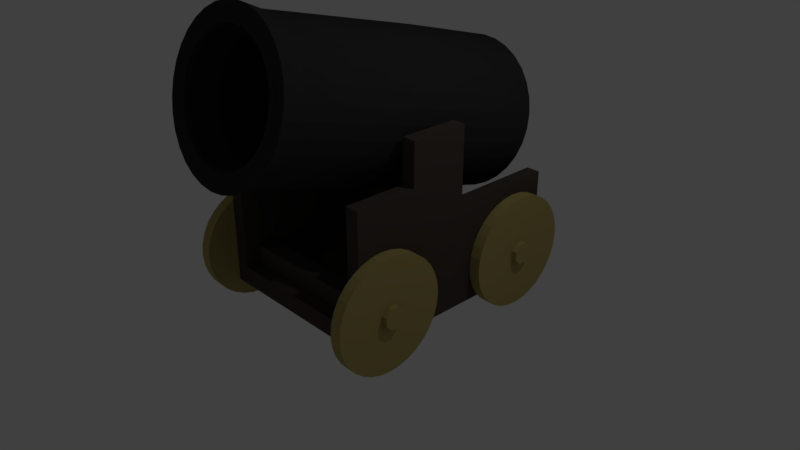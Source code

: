 # Source: CannonModel.blend  (saved by Blender 2.79.0; exported with 4.5.12 LTS)
import bpy
from mathutils import Matrix  # noqa: F401  (used for matrix-valued properties, if any)

bpy.ops.wm.read_factory_settings(use_empty=True)
scene = bpy.context.scene
scene.name = 'Scene'

# ---- collections
col_collection_1 = bpy.data.collections.new('Collection 1'); scene.collection.children.link(col_collection_1)

# ---- materials (node trees are filled in below, after node groups)
mat_material_007 = bpy.data.materials.new('Material.007')
mat_material_007.alpha_threshold = 0.0
mat_material_007.use_transparent_shadow = False
mat_material_007.diffuse_color = (0.4233, 0.3419, 0.1221, 1.0)
mat_material_007.roughness = 0.5
mat_material_006 = bpy.data.materials.new('Material.006')
mat_material_006.alpha_threshold = 0.0
mat_material_006.use_transparent_shadow = False
mat_material_006.diffuse_color = (0.4233, 0.3419, 0.1221, 1.0)
mat_material_006.roughness = 0.5
mat_material_003 = bpy.data.materials.new('Material.003')
mat_material_003.alpha_threshold = 0.0
mat_material_003.use_transparent_shadow = False
mat_material_003.diffuse_color = (0.4233, 0.3419, 0.1221, 1.0)
mat_material_003.roughness = 0.5
mat_material_002 = bpy.data.materials.new('Material.002')
mat_material_002.alpha_threshold = 0.0
mat_material_002.use_transparent_shadow = False
mat_material_002.diffuse_color = (0.4233, 0.3419, 0.1221, 1.0)
mat_material_002.roughness = 0.5
mat_material_001 = bpy.data.materials.new('Material.001')
mat_material_001.alpha_threshold = 0.0
mat_material_001.use_transparent_shadow = False
mat_material_001.diffuse_color = (0.07254, 0.05883, 0.05009, 1.0)
mat_material_001.roughness = 0.5
mat_material = bpy.data.materials.new('Material')
mat_material.alpha_threshold = 0.0
mat_material.use_transparent_shadow = False
mat_material.diffuse_color = (0.03268, 0.03268, 0.03268, 1.0)
mat_material.roughness = 0.5

# ---- material node trees

# ---- world
world_world = bpy.data.worlds.new('World'); scene.world = world_world
world_world.color = (0.05088, 0.05088, 0.05088)
world_world.use_sun_shadow = False
world_world.sun_shadow_jitter_overblur = 0.0
world_world.cycles.sampling_method = 'MANUAL'

# ---- cameras
cam_camera = bpy.data.cameras.new('Camera')
cam_camera.clip_end = 100.0
cam_camera.lens = 35.0
cam_camera.sensor_width = 32.0
cam_camera.sensor_height = 18.0
cam_camera.ortho_scale = 7.314
cam_camera.dof.focus_distance = 0.0
cam_camera.dof.aperture_fstop = 128.0

# ---- lights
light_lamp = bpy.data.lights.new('Lamp', 'POINT')
light_lamp.transmission_factor = 0.0
light_lamp.cutoff_distance = 30.0
light_lamp.energy = 100.0
light_lamp.shadow_buffer_clip_start = 1.001
light_lamp.shadow_soft_size = 0.1
light_lamp.shadow_maximum_resolution = 0.006
light_lamp.use_absolute_resolution = True

# ---- meshes
me_cylinder_005 = bpy.data.meshes.new('Cylinder.005')
me_cylinder_005.from_pydata([(0.0, 1.0, -2.0), (0.0, 1.0, 2.0), (0.1951, 0.9808, -2.0), (0.1951, 0.9808, 2.0), (0.3827, 0.9239, -2.0), (0.3827, 0.9239, 2.0), (0.5556, 0.8315, -2.0), (0.5556, 0.8315, 2.0), (0.7071, 0.7071, -2.0), (0.7071, 0.7071, 2.0), (0.8315, 0.5556, -2.0), (0.8315, 0.5556, 2.0), (0.9239, 0.3827, -2.0), (0.9239, 0.3827, 2.0), (0.9808, 0.1951, -2.0), (0.9808, 0.1951, 2.0), (1.0, 7.55e-08, -2.0), (1.0, 7.55e-08, 2.0), (0.9808, -0.1951, -2.0), (0.9808, -0.1951, 2.0), (0.9239, -0.3827, -2.0), (0.9239, -0.3827, 2.0), (0.8315, -0.5556, -2.0), (0.8315, -0.5556, 2.0), (0.7071, -0.7071, -2.0), (0.7071, -0.7071, 2.0), (0.5556, -0.8315, -2.0), (0.5556, -0.8315, 2.0), (0.3827, -0.9239, -2.0), (0.3827, -0.9239, 2.0), (0.1951, -0.9808, -2.0), (0.1951, -0.9808, 2.0), (-3.258e-07, -1.0, -2.0), (-3.258e-07, -1.0, 2.0), (-0.1951, -0.9808, -2.0), (-0.1951, -0.9808, 2.0), (-0.3827, -0.9239, -2.0), (-0.3827, -0.9239, 2.0), (-0.5556, -0.8315, -2.0), (-0.5556, -0.8315, 2.0), (-0.7071, -0.7071, -2.0), (-0.7071, -0.7071, 2.0), (-0.8315, -0.5556, -2.0), (-0.8315, -0.5556, 2.0), (-0.9239, -0.3827, -2.0), (-0.9239, -0.3827, 2.0), (-0.9808, -0.1951, -2.0), (-0.9808, -0.1951, 2.0), (-1.0, 9.656e-07, -2.0), (-1.0, 9.656e-07, 2.0), (-0.9808, 0.1951, -2.0), (-0.9808, 0.1951, 2.0), (-0.9239, 0.3827, -2.0), (-0.9239, 0.3827, 2.0), (-0.8315, 0.5556, -2.0), (-0.8315, 0.5556, 2.0), (-0.7071, 0.7071, -2.0), (-0.7071, 0.7071, 2.0), (-0.5556, 0.8315, -2.0), (-0.5556, 0.8315, 2.0), (-0.3827, 0.9239, -2.0), (-0.3827, 0.9239, 2.0), (-0.1951, 0.9808, -2.0), (-0.1951, 0.9808, 2.0), (-0.1799, 0.07453, -4.039), (-0.1799, 0.07453, -2.019), (-0.1799, -0.07453, -4.039), (-0.1799, -0.07453, -2.019), (-0.07453, -0.1799, -4.039), (-0.07453, -0.1799, -2.019), (0.07453, -0.1799, -4.039), (0.07453, -0.1799, -2.019), (0.1799, -0.07453, -4.039), (0.1799, -0.07453, -2.019), (0.1799, 0.07453, -4.039), (0.1799, 0.07453, -2.019), (0.07453, 0.1799, -4.039), (0.07453, 0.1799, -2.019), (-0.07453, 0.1799, -4.039), (-0.07453, 0.1799, -2.019)], [], [(0, 1, 3, 2), (2, 3, 5, 4), (4, 5, 7, 6), (6, 7, 9, 8), (8, 9, 11, 10), (10, 11, 13, 12), (12, 13, 15, 14), (14, 15, 17, 16), (16, 17, 19, 18), (18, 19, 21, 20), (20, 21, 23, 22), (22, 23, 25, 24), (24, 25, 27, 26), (26, 27, 29, 28), (28, 29, 31, 30), (30, 31, 33, 32), (32, 33, 35, 34), (34, 35, 37, 36), (36, 37, 39, 38), (38, 39, 41, 40), (40, 41, 43, 42), (42, 43, 45, 44), (44, 45, 47, 46), (46, 47, 49, 48), (48, 49, 51, 50), (50, 51, 53, 52), (52, 53, 55, 54), (54, 55, 57, 56), (56, 57, 59, 58), (58, 59, 61, 60), (3, 1, 63, 61, 59, 57, 55, 53, 51, 49, 47, 45, 43, 41, 39, 37, 35, 33, 31, 29, 27, 25, 23, 21, 19, 17, 15, 13, 11, 9, 7, 5), (60, 61, 63, 62), (62, 63, 1, 0), (0, 2, 4, 6, 8, 10, 12, 14, 16, 18, 20, 22, 24, 26, 28, 30, 32, 34, 36, 38, 40, 42, 44, 46, 48, 50, 52, 54, 56, 58, 60, 62), (64, 65, 67, 66), (66, 67, 69, 68), (68, 69, 71, 70), (70, 71, 73, 72), (72, 73, 75, 74), (74, 75, 77, 76), (67, 65, 79, 77, 75, 73, 71, 69), (76, 77, 79, 78), (78, 79, 65, 64), (64, 66, 68, 70, 72, 74, 76, 78)])
me_cylinder_005.materials.append(mat_material_007)
me_cylinder_005.use_remesh_preserve_volume = False
me_cylinder_005.use_remesh_preserve_attributes = False
me_cylinder_005.use_mirror_vertex_groups = False
me_cylinder_005.update()
me_cylinder_004 = bpy.data.meshes.new('Cylinder.004')
me_cylinder_004.from_pydata([(0.0, 1.0, -2.0), (0.0, 1.0, 2.0), (0.1951, 0.9808, -2.0), (0.1951, 0.9808, 2.0), (0.3827, 0.9239, -2.0), (0.3827, 0.9239, 2.0), (0.5556, 0.8315, -2.0), (0.5556, 0.8315, 2.0), (0.7071, 0.7071, -2.0), (0.7071, 0.7071, 2.0), (0.8315, 0.5556, -2.0), (0.8315, 0.5556, 2.0), (0.9239, 0.3827, -2.0), (0.9239, 0.3827, 2.0), (0.9808, 0.1951, -2.0), (0.9808, 0.1951, 2.0), (1.0, 7.55e-08, -2.0), (1.0, 7.55e-08, 2.0), (0.9808, -0.1951, -2.0), (0.9808, -0.1951, 2.0), (0.9239, -0.3827, -2.0), (0.9239, -0.3827, 2.0), (0.8315, -0.5556, -2.0), (0.8315, -0.5556, 2.0), (0.7071, -0.7071, -2.0), (0.7071, -0.7071, 2.0), (0.5556, -0.8315, -2.0), (0.5556, -0.8315, 2.0), (0.3827, -0.9239, -2.0), (0.3827, -0.9239, 2.0), (0.1951, -0.9808, -2.0), (0.1951, -0.9808, 2.0), (-3.258e-07, -1.0, -2.0), (-3.258e-07, -1.0, 2.0), (-0.1951, -0.9808, -2.0), (-0.1951, -0.9808, 2.0), (-0.3827, -0.9239, -2.0), (-0.3827, -0.9239, 2.0), (-0.5556, -0.8315, -2.0), (-0.5556, -0.8315, 2.0), (-0.7071, -0.7071, -2.0), (-0.7071, -0.7071, 2.0), (-0.8315, -0.5556, -2.0), (-0.8315, -0.5556, 2.0), (-0.9239, -0.3827, -2.0), (-0.9239, -0.3827, 2.0), (-0.9808, -0.1951, -2.0), (-0.9808, -0.1951, 2.0), (-1.0, 9.656e-07, -2.0), (-1.0, 9.656e-07, 2.0), (-0.9808, 0.1951, -2.0), (-0.9808, 0.1951, 2.0), (-0.9239, 0.3827, -2.0), (-0.9239, 0.3827, 2.0), (-0.8315, 0.5556, -2.0), (-0.8315, 0.5556, 2.0), (-0.7071, 0.7071, -2.0), (-0.7071, 0.7071, 2.0), (-0.5556, 0.8315, -2.0), (-0.5556, 0.8315, 2.0), (-0.3827, 0.9239, -2.0), (-0.3827, 0.9239, 2.0), (-0.1951, 0.9808, -2.0), (-0.1951, 0.9808, 2.0), (-0.1799, 0.07453, -4.039), (-0.1799, 0.07453, -2.019), (-0.1799, -0.07453, -4.039), (-0.1799, -0.07453, -2.019), (-0.07453, -0.1799, -4.039), (-0.07453, -0.1799, -2.019), (0.07453, -0.1799, -4.039), (0.07453, -0.1799, -2.019), (0.1799, -0.07453, -4.039), (0.1799, -0.07453, -2.019), (0.1799, 0.07453, -4.039), (0.1799, 0.07453, -2.019), (0.07453, 0.1799, -4.039), (0.07453, 0.1799, -2.019), (-0.07453, 0.1799, -4.039), (-0.07453, 0.1799, -2.019)], [], [(0, 1, 3, 2), (2, 3, 5, 4), (4, 5, 7, 6), (6, 7, 9, 8), (8, 9, 11, 10), (10, 11, 13, 12), (12, 13, 15, 14), (14, 15, 17, 16), (16, 17, 19, 18), (18, 19, 21, 20), (20, 21, 23, 22), (22, 23, 25, 24), (24, 25, 27, 26), (26, 27, 29, 28), (28, 29, 31, 30), (30, 31, 33, 32), (32, 33, 35, 34), (34, 35, 37, 36), (36, 37, 39, 38), (38, 39, 41, 40), (40, 41, 43, 42), (42, 43, 45, 44), (44, 45, 47, 46), (46, 47, 49, 48), (48, 49, 51, 50), (50, 51, 53, 52), (52, 53, 55, 54), (54, 55, 57, 56), (56, 57, 59, 58), (58, 59, 61, 60), (3, 1, 63, 61, 59, 57, 55, 53, 51, 49, 47, 45, 43, 41, 39, 37, 35, 33, 31, 29, 27, 25, 23, 21, 19, 17, 15, 13, 11, 9, 7, 5), (60, 61, 63, 62), (62, 63, 1, 0), (0, 2, 4, 6, 8, 10, 12, 14, 16, 18, 20, 22, 24, 26, 28, 30, 32, 34, 36, 38, 40, 42, 44, 46, 48, 50, 52, 54, 56, 58, 60, 62), (64, 65, 67, 66), (66, 67, 69, 68), (68, 69, 71, 70), (70, 71, 73, 72), (72, 73, 75, 74), (74, 75, 77, 76), (67, 65, 79, 77, 75, 73, 71, 69), (76, 77, 79, 78), (78, 79, 65, 64), (64, 66, 68, 70, 72, 74, 76, 78)])
me_cylinder_004.materials.append(mat_material_006)
me_cylinder_004.use_remesh_preserve_volume = False
me_cylinder_004.use_remesh_preserve_attributes = False
me_cylinder_004.use_mirror_vertex_groups = False
me_cylinder_004.update()
me_cylinder_003 = bpy.data.meshes.new('Cylinder.003')
me_cylinder_003.from_pydata([(0.0, 1.0, -2.0), (0.0, 1.0, 2.0), (0.1951, 0.9808, -2.0), (0.1951, 0.9808, 2.0), (0.3827, 0.9239, -2.0), (0.3827, 0.9239, 2.0), (0.5556, 0.8315, -2.0), (0.5556, 0.8315, 2.0), (0.7071, 0.7071, -2.0), (0.7071, 0.7071, 2.0), (0.8315, 0.5556, -2.0), (0.8315, 0.5556, 2.0), (0.9239, 0.3827, -2.0), (0.9239, 0.3827, 2.0), (0.9808, 0.1951, -2.0), (0.9808, 0.1951, 2.0), (1.0, 7.55e-08, -2.0), (1.0, 7.55e-08, 2.0), (0.9808, -0.1951, -2.0), (0.9808, -0.1951, 2.0), (0.9239, -0.3827, -2.0), (0.9239, -0.3827, 2.0), (0.8315, -0.5556, -2.0), (0.8315, -0.5556, 2.0), (0.7071, -0.7071, -2.0), (0.7071, -0.7071, 2.0), (0.5556, -0.8315, -2.0), (0.5556, -0.8315, 2.0), (0.3827, -0.9239, -2.0), (0.3827, -0.9239, 2.0), (0.1951, -0.9808, -2.0), (0.1951, -0.9808, 2.0), (-3.258e-07, -1.0, -2.0), (-3.258e-07, -1.0, 2.0), (-0.1951, -0.9808, -2.0), (-0.1951, -0.9808, 2.0), (-0.3827, -0.9239, -2.0), (-0.3827, -0.9239, 2.0), (-0.5556, -0.8315, -2.0), (-0.5556, -0.8315, 2.0), (-0.7071, -0.7071, -2.0), (-0.7071, -0.7071, 2.0), (-0.8315, -0.5556, -2.0), (-0.8315, -0.5556, 2.0), (-0.9239, -0.3827, -2.0), (-0.9239, -0.3827, 2.0), (-0.9808, -0.1951, -2.0), (-0.9808, -0.1951, 2.0), (-1.0, 9.656e-07, -2.0), (-1.0, 9.656e-07, 2.0), (-0.9808, 0.1951, -2.0), (-0.9808, 0.1951, 2.0), (-0.9239, 0.3827, -2.0), (-0.9239, 0.3827, 2.0), (-0.8315, 0.5556, -2.0), (-0.8315, 0.5556, 2.0), (-0.7071, 0.7071, -2.0), (-0.7071, 0.7071, 2.0), (-0.5556, 0.8315, -2.0), (-0.5556, 0.8315, 2.0), (-0.3827, 0.9239, -2.0), (-0.3827, 0.9239, 2.0), (-0.1951, 0.9808, -2.0), (-0.1951, 0.9808, 2.0), (-0.1799, 0.07453, -4.039), (-0.1799, 0.07453, -2.019), (-0.1799, -0.07453, -4.039), (-0.1799, -0.07453, -2.019), (-0.07453, -0.1799, -4.039), (-0.07453, -0.1799, -2.019), (0.07453, -0.1799, -4.039), (0.07453, -0.1799, -2.019), (0.1799, -0.07453, -4.039), (0.1799, -0.07453, -2.019), (0.1799, 0.07453, -4.039), (0.1799, 0.07453, -2.019), (0.07453, 0.1799, -4.039), (0.07453, 0.1799, -2.019), (-0.07453, 0.1799, -4.039), (-0.07453, 0.1799, -2.019)], [], [(0, 1, 3, 2), (2, 3, 5, 4), (4, 5, 7, 6), (6, 7, 9, 8), (8, 9, 11, 10), (10, 11, 13, 12), (12, 13, 15, 14), (14, 15, 17, 16), (16, 17, 19, 18), (18, 19, 21, 20), (20, 21, 23, 22), (22, 23, 25, 24), (24, 25, 27, 26), (26, 27, 29, 28), (28, 29, 31, 30), (30, 31, 33, 32), (32, 33, 35, 34), (34, 35, 37, 36), (36, 37, 39, 38), (38, 39, 41, 40), (40, 41, 43, 42), (42, 43, 45, 44), (44, 45, 47, 46), (46, 47, 49, 48), (48, 49, 51, 50), (50, 51, 53, 52), (52, 53, 55, 54), (54, 55, 57, 56), (56, 57, 59, 58), (58, 59, 61, 60), (3, 1, 63, 61, 59, 57, 55, 53, 51, 49, 47, 45, 43, 41, 39, 37, 35, 33, 31, 29, 27, 25, 23, 21, 19, 17, 15, 13, 11, 9, 7, 5), (60, 61, 63, 62), (62, 63, 1, 0), (0, 2, 4, 6, 8, 10, 12, 14, 16, 18, 20, 22, 24, 26, 28, 30, 32, 34, 36, 38, 40, 42, 44, 46, 48, 50, 52, 54, 56, 58, 60, 62), (64, 65, 67, 66), (66, 67, 69, 68), (68, 69, 71, 70), (70, 71, 73, 72), (72, 73, 75, 74), (74, 75, 77, 76), (67, 65, 79, 77, 75, 73, 71, 69), (76, 77, 79, 78), (78, 79, 65, 64), (64, 66, 68, 70, 72, 74, 76, 78)])
me_cylinder_003.materials.append(mat_material_003)
me_cylinder_003.use_remesh_preserve_volume = False
me_cylinder_003.use_remesh_preserve_attributes = False
me_cylinder_003.use_mirror_vertex_groups = False
me_cylinder_003.update()
me_cylinder_002 = bpy.data.meshes.new('Cylinder.002')
me_cylinder_002.from_pydata([(0.0, 1.0, -2.0), (0.0, 1.0, 2.0), (0.1951, 0.9808, -2.0), (0.1951, 0.9808, 2.0), (0.3827, 0.9239, -2.0), (0.3827, 0.9239, 2.0), (0.5556, 0.8315, -2.0), (0.5556, 0.8315, 2.0), (0.7071, 0.7071, -2.0), (0.7071, 0.7071, 2.0), (0.8315, 0.5556, -2.0), (0.8315, 0.5556, 2.0), (0.9239, 0.3827, -2.0), (0.9239, 0.3827, 2.0), (0.9808, 0.1951, -2.0), (0.9808, 0.1951, 2.0), (1.0, 7.55e-08, -2.0), (1.0, 7.55e-08, 2.0), (0.9808, -0.1951, -2.0), (0.9808, -0.1951, 2.0), (0.9239, -0.3827, -2.0), (0.9239, -0.3827, 2.0), (0.8315, -0.5556, -2.0), (0.8315, -0.5556, 2.0), (0.7071, -0.7071, -2.0), (0.7071, -0.7071, 2.0), (0.5556, -0.8315, -2.0), (0.5556, -0.8315, 2.0), (0.3827, -0.9239, -2.0), (0.3827, -0.9239, 2.0), (0.1951, -0.9808, -2.0), (0.1951, -0.9808, 2.0), (-3.258e-07, -1.0, -2.0), (-3.258e-07, -1.0, 2.0), (-0.1951, -0.9808, -2.0), (-0.1951, -0.9808, 2.0), (-0.3827, -0.9239, -2.0), (-0.3827, -0.9239, 2.0), (-0.5556, -0.8315, -2.0), (-0.5556, -0.8315, 2.0), (-0.7071, -0.7071, -2.0), (-0.7071, -0.7071, 2.0), (-0.8315, -0.5556, -2.0), (-0.8315, -0.5556, 2.0), (-0.9239, -0.3827, -2.0), (-0.9239, -0.3827, 2.0), (-0.9808, -0.1951, -2.0), (-0.9808, -0.1951, 2.0), (-1.0, 9.656e-07, -2.0), (-1.0, 9.656e-07, 2.0), (-0.9808, 0.1951, -2.0), (-0.9808, 0.1951, 2.0), (-0.9239, 0.3827, -2.0), (-0.9239, 0.3827, 2.0), (-0.8315, 0.5556, -2.0), (-0.8315, 0.5556, 2.0), (-0.7071, 0.7071, -2.0), (-0.7071, 0.7071, 2.0), (-0.5556, 0.8315, -2.0), (-0.5556, 0.8315, 2.0), (-0.3827, 0.9239, -2.0), (-0.3827, 0.9239, 2.0), (-0.1951, 0.9808, -2.0), (-0.1951, 0.9808, 2.0), (-0.1799, 0.07453, -4.039), (-0.1799, 0.07453, -2.019), (-0.1799, -0.07453, -4.039), (-0.1799, -0.07453, -2.019), (-0.07453, -0.1799, -4.039), (-0.07453, -0.1799, -2.019), (0.07453, -0.1799, -4.039), (0.07453, -0.1799, -2.019), (0.1799, -0.07453, -4.039), (0.1799, -0.07453, -2.019), (0.1799, 0.07453, -4.039), (0.1799, 0.07453, -2.019), (0.07453, 0.1799, -4.039), (0.07453, 0.1799, -2.019), (-0.07453, 0.1799, -4.039), (-0.07453, 0.1799, -2.019)], [], [(0, 1, 3, 2), (2, 3, 5, 4), (4, 5, 7, 6), (6, 7, 9, 8), (8, 9, 11, 10), (10, 11, 13, 12), (12, 13, 15, 14), (14, 15, 17, 16), (16, 17, 19, 18), (18, 19, 21, 20), (20, 21, 23, 22), (22, 23, 25, 24), (24, 25, 27, 26), (26, 27, 29, 28), (28, 29, 31, 30), (30, 31, 33, 32), (32, 33, 35, 34), (34, 35, 37, 36), (36, 37, 39, 38), (38, 39, 41, 40), (40, 41, 43, 42), (42, 43, 45, 44), (44, 45, 47, 46), (46, 47, 49, 48), (48, 49, 51, 50), (50, 51, 53, 52), (52, 53, 55, 54), (54, 55, 57, 56), (56, 57, 59, 58), (58, 59, 61, 60), (3, 1, 63, 61, 59, 57, 55, 53, 51, 49, 47, 45, 43, 41, 39, 37, 35, 33, 31, 29, 27, 25, 23, 21, 19, 17, 15, 13, 11, 9, 7, 5), (60, 61, 63, 62), (62, 63, 1, 0), (0, 2, 4, 6, 8, 10, 12, 14, 16, 18, 20, 22, 24, 26, 28, 30, 32, 34, 36, 38, 40, 42, 44, 46, 48, 50, 52, 54, 56, 58, 60, 62), (64, 65, 67, 66), (66, 67, 69, 68), (68, 69, 71, 70), (70, 71, 73, 72), (72, 73, 75, 74), (74, 75, 77, 76), (67, 65, 79, 77, 75, 73, 71, 69), (76, 77, 79, 78), (78, 79, 65, 64), (64, 66, 68, 70, 72, 74, 76, 78)])
me_cylinder_002.materials.append(mat_material_002)
me_cylinder_002.use_remesh_preserve_volume = False
me_cylinder_002.use_remesh_preserve_attributes = False
me_cylinder_002.use_mirror_vertex_groups = False
me_cylinder_002.update()
me_cube_001 = bpy.data.meshes.new('Cube.001')
me_cube_001.from_pydata([(-1.3, -1.7, -1.0), (-1.3, -1.7, 1.0), (-1.3, 1.8, -1.0), (-1.3, 1.8, 1.0), (1.3, -1.7, -1.0), (1.3, -1.7, 1.0), (1.3, 1.8, -1.0), (1.3, 1.8, 1.0), (1.1, -1.015, 1.0), (1.1, -0.7508, 17.99), (1.1, 0.4501, 1.0), (1.1, 0.1549, 17.99), (1.3, -1.015, 1.0), (1.3, -0.7508, 17.99), (1.3, 0.4501, 1.0), (1.3, 0.1549, 17.99), (1.1, -0.7508, 13.47), (1.1, 0.1549, 10.03), (1.3, 0.1549, 10.03), (1.3, -0.7508, 13.47), (1.3, -1.7, 13.47), (1.3, -1.7, 1.0), (1.1, -1.7, 1.0), (1.1, -1.7, 13.47), (1.1, 1.8, 10.03), (1.1, 1.8, 1.0), (1.3, 1.8, 1.0), (1.3, 1.8, 10.03), (-1.1, 1.313, 1.0), (-1.1, 1.313, 3.0), (-1.1, 1.589, 1.0), (-1.1, 1.589, 3.0), (1.1, 1.313, 1.0), (1.1, 1.313, 3.0), (1.1, 1.589, 1.0), (1.1, 1.589, 3.0), (-1.1, -1.465, 1.0), (-1.1, -1.465, 3.0), (-1.1, -1.189, 1.0), (-1.1, -1.189, 3.0), (1.1, -1.465, 1.0), (1.1, -1.465, 3.0), (1.1, -1.189, 1.0), (1.1, -1.189, 3.0), (-1.3, -1.015, 1.0), (-1.3, -0.7508, 17.99), (-1.3, 0.4501, 1.0), (-1.3, 0.1549, 17.99), (-1.1, -1.015, 1.0), (-1.1, -0.7508, 17.99), (-1.1, 0.4501, 1.0), (-1.1, 0.1549, 17.99), (-1.3, -0.7508, 13.47), (-1.3, 0.1549, 10.03), (-1.1, 0.1549, 10.03), (-1.1, -0.7508, 13.47), (-1.1, -1.7, 13.47), (-1.1, -1.7, 1.0), (-1.3, -1.7, 1.0), (-1.3, -1.7, 13.47), (-1.3, 1.8, 10.03), (-1.3, 1.8, 1.0), (-1.1, 1.8, 1.0), (-1.1, 1.8, 10.03)], [], [(0, 1, 3, 2), (2, 3, 7, 6), (6, 7, 5, 4), (4, 5, 1, 0), (2, 6, 4, 0), (7, 3, 1, 5), (16, 9, 11, 17), (17, 11, 15, 18), (18, 15, 13, 19), (19, 13, 9, 16), (10, 14, 12, 8), (15, 11, 9, 13), (16, 8, 22, 23), (14, 18, 19, 12), (10, 17, 24, 25), (8, 16, 17, 10), (21, 20, 23, 22), (8, 12, 21, 22), (12, 19, 20, 21), (19, 16, 23, 20), (25, 24, 27, 26), (18, 14, 26, 27), (14, 10, 25, 26), (17, 18, 27, 24), (28, 29, 31, 30), (30, 31, 35, 34), (34, 35, 33, 32), (32, 33, 29, 28), (30, 34, 32, 28), (35, 31, 29, 33), (36, 37, 39, 38), (38, 39, 43, 42), (42, 43, 41, 40), (40, 41, 37, 36), (38, 42, 40, 36), (43, 39, 37, 41), (53, 47, 51, 54), (54, 51, 49, 55), (55, 49, 45, 52), (46, 50, 48, 44), (51, 47, 45, 49), (52, 44, 58, 59), (50, 54, 55, 48), (46, 53, 60, 61), (44, 52, 53, 46), (57, 56, 59, 58), (44, 48, 57, 58), (48, 55, 56, 57), (55, 52, 59, 56), (61, 60, 63, 62), (54, 50, 62, 63), (50, 46, 61, 62), (53, 54, 63, 60), (52, 45, 47, 53)])
me_cube_001.materials.append(mat_material_001)
me_cube_001.use_remesh_preserve_volume = False
me_cube_001.use_remesh_preserve_attributes = False
me_cube_001.use_mirror_vertex_groups = False
me_cube_001.update()
me_cylinder = bpy.data.meshes.new('Cylinder')
me_cylinder.from_pydata([(-2.529e-07, 0.7649, -2.0), (-8.955e-08, 0.7655, 2.0), (0.1492, 0.7502, -2.0), (0.1493, 0.7507, 2.0), (0.2927, 0.7066, -2.0), (0.2929, 0.7072, 2.0), (0.4249, 0.6359, -2.0), (0.4253, 0.6365, 2.0), (0.5408, 0.5408, -2.0), (0.5413, 0.5413, 2.0), (0.6359, 0.4249, -2.0), (0.6365, 0.4253, 2.0), (0.7066, 0.2927, -2.0), (0.7072, 0.2929, 2.0), (0.7502, 0.1492, -2.0), (0.7507, 0.1493, 2.0), (0.7648, -4.989e-08, -2.0), (0.7655, 3.95e-08, 2.0), (0.7502, -0.1492, -2.0), (0.7507, -0.1493, 2.0), (0.7066, -0.2927, -2.0), (0.7072, -0.2929, 2.0), (0.6359, -0.4249, -2.0), (0.6365, -0.4253, 2.0), (0.5408, -0.5408, -2.0), (0.5413, -0.5413, 2.0), (0.4249, -0.6359, -2.0), (0.4253, -0.6365, 2.0), (0.2927, -0.7066, -2.0), (0.2929, -0.7072, 2.0), (0.1492, -0.7502, -2.0), (0.1493, -0.7507, 2.0), (-2.817e-07, -0.7649, -2.0), (-2.538e-07, -0.7655, 2.0), (-0.1492, -0.7502, -2.0), (-0.1493, -0.7507, 2.0), (-0.2927, -0.7066, -2.0), (-0.2929, -0.7072, 2.0), (-0.4249, -0.6359, -2.0), (-0.4253, -0.6365, 2.0), (-0.5408, -0.5408, -2.0), (-0.5413, -0.5413, 2.0), (-0.6359, -0.4249, -2.0), (-0.6365, -0.4253, 2.0), (-0.7066, -0.2927, -2.0), (-0.7072, -0.2929, 2.0), (-0.7502, -0.1492, -2.0), (-0.7507, -0.1493, 2.0), (-0.7649, 7.1e-07, -2.0), (-0.7655, 7.514e-07, 2.0), (-0.7502, 0.1492, -2.0), (-0.7507, 0.1493, 2.0), (-0.7066, 0.2927, -2.0), (-0.7072, 0.2929, 2.0), (-0.6359, 0.4249, -2.0), (-0.6365, 0.4253, 2.0), (-0.5408, 0.5408, -2.0), (-0.5413, 0.5413, 2.0), (-0.4249, 0.636, -2.0), (-0.4253, 0.6365, 2.0), (-0.2927, 0.7066, -2.0), (-0.2929, 0.7072, 2.0), (-0.1492, 0.7502, -2.0), (-0.1493, 0.7507, 2.0), (0.1951, 0.9808, 2.0), (0.0, 1.0, 2.0), (0.3827, 0.9239, 2.0), (0.5556, 0.8315, 2.0), (0.7071, 0.7071, 2.0), (0.8315, 0.5556, 2.0), (0.9239, 0.3827, 2.0), (0.9808, 0.1951, 2.0), (1.0, 7.55e-08, 2.0), (0.9808, -0.1951, 2.0), (0.9239, -0.3827, 2.0), (0.8315, -0.5556, 2.0), (0.7071, -0.7071, 2.0), (0.5556, -0.8315, 2.0), (0.3827, -0.9239, 2.0), (0.1951, -0.9808, 2.0), (-3.258e-07, -1.0, 2.0), (-0.1951, -0.9808, 2.0), (-0.3827, -0.9239, 2.0), (-0.5556, -0.8315, 2.0), (-0.7071, -0.7071, 2.0), (-0.8315, -0.5556, 2.0), (-0.9239, -0.3827, 2.0), (-0.9808, -0.1951, 2.0), (-1.0, 9.656e-07, 2.0), (-0.9808, 0.1951, 2.0), (-0.9239, 0.3827, 2.0), (-0.8315, 0.5556, 2.0), (-0.7071, 0.7071, 2.0), (-0.5556, 0.8315, 2.0), (-0.3827, 0.9239, 2.0), (-0.1951, 0.9808, 2.0), (0.1493, 0.7507, -1.862), (-7.371e-07, 0.7655, -1.862), (0.2929, 0.7072, -1.862), (0.4253, 0.6365, -1.862), (0.5413, 0.5413, -1.862), (0.6365, 0.4253, -1.862), (0.7072, 0.2929, -1.862), (0.7507, 0.1493, -1.862), (0.7655, 3.375e-07, -1.862), (0.7507, -0.1493, -1.862), (0.7072, -0.2929, -1.862), (0.6365, -0.4253, -1.862), (0.5413, -0.5413, -1.862), (0.4253, -0.6365, -1.862), (0.2929, -0.7072, -1.862), (0.1493, -0.7507, -1.862), (-9.014e-07, -0.7655, -1.862), (-0.1493, -0.7507, -1.862), (-0.2929, -0.7072, -1.862), (-0.4253, -0.6365, -1.862), (-0.5413, -0.5413, -1.862), (-0.6365, -0.4253, -1.862), (-0.7072, -0.2929, -1.862), (-0.7507, -0.1493, -1.862), (-0.7655, 1.049e-06, -1.862), (-0.7507, 0.1493, -1.862), (-0.7072, 0.2929, -1.862), (-0.6365, 0.4253, -1.862), (-0.5413, 0.5413, -1.862), (-0.4253, 0.6365, -1.862), (-0.2929, 0.7072, -1.862), (-0.1493, 0.7507, -1.862), (6.616e-09, 0.9443, 1.696), (0.1842, 0.9261, 1.696), (0.3614, 0.8724, 1.696), (0.5246, 0.7851, 1.696), (0.6677, 0.6677, 1.696), (0.7851, 0.5246, 1.696), (0.8724, 0.3614, 1.696), (0.9261, 0.1842, 1.696), (0.9443, 8.717e-08, 1.696), (0.9261, -0.1842, 1.696), (0.8724, -0.3614, 1.696), (0.7851, -0.5246, 1.696), (0.6677, -0.6677, 1.696), (0.5246, -0.7851, 1.696), (0.3614, -0.8724, 1.696), (0.1842, -0.9261, 1.696), (-3.011e-07, -0.9443, 1.696), (-0.1842, -0.9261, 1.696), (-0.3614, -0.8724, 1.696), (-0.5246, -0.7851, 1.696), (-0.6677, -0.6677, 1.696), (-0.7851, -0.5246, 1.696), (-0.8724, -0.3614, 1.696), (-0.9261, -0.1842, 1.696), (-0.9443, 9.277e-07, 1.696), (-0.9261, 0.1842, 1.696), (-0.8724, 0.3614, 1.696), (-0.7851, 0.5246, 1.696), (-0.6677, 0.6677, 1.696), (-0.5246, 0.7851, 1.696), (-0.3614, 0.8724, 1.696), (-0.1842, 0.9261, 1.696), (0.1949, 0.98, -0.4754), (0.3824, 0.9232, -0.4754), (0.5551, 0.8308, -0.4754), (0.7066, 0.7066, -0.4754), (0.8308, 0.5551, -0.4754), (0.9232, 0.3824, -0.4754), (0.98, 0.1949, -0.4754), (0.9992, 7.541e-08, -0.4754), (0.98, -0.1949, -0.4754), (0.9232, -0.3824, -0.4754), (0.8308, -0.5551, -0.4754), (0.7066, -0.7066, -0.4754), (0.5551, -0.8308, -0.4754), (0.3824, -0.9232, -0.4754), (0.1949, -0.98, -0.4754), (-3.255e-07, -0.9992, -0.4754), (-0.1949, -0.98, -0.4754), (-0.3824, -0.9232, -0.4754), (-0.5551, -0.8308, -0.4754), (-0.7066, -0.7066, -0.4754), (-0.8308, -0.5551, -0.4754), (-0.9232, -0.3824, -0.4754), (-0.98, -0.1949, -0.4754), (-0.9992, 9.648e-07, -0.4754), (-0.98, 0.1949, -0.4754), (-0.9232, 0.3824, -0.4754), (-0.8308, 0.5551, -0.4754), (-0.7066, 0.7066, -0.4754), (-0.5551, 0.8308, -0.4754), (-0.3824, 0.9232, -0.4754), (-0.1949, 0.98, -0.4754), (9.153e-11, 0.9992, -0.4754), (-3.877e-10, 1.003, -1.864), (0.1957, 0.984, -1.864), (0.3839, 0.9269, -1.864), (0.5574, 0.8342, -1.864), (0.7094, 0.7094, -1.864), (0.8342, 0.5574, -1.864), (0.9269, 0.3839, -1.864), (0.984, 0.1957, -1.864), (1.003, 7.475e-08, -1.864), (0.984, -0.1957, -1.864), (0.9269, -0.3839, -1.864), (0.8342, -0.5574, -1.864), (0.7094, -0.7094, -1.864), (0.5574, -0.8342, -1.864), (0.3839, -0.9269, -1.864), (0.1957, -0.984, -1.864), (-3.273e-07, -1.003, -1.864), (-0.1957, -0.984, -1.864), (-0.3839, -0.9269, -1.864), (-0.5574, -0.8342, -1.864), (-0.7094, -0.7094, -1.864), (-0.8342, -0.5574, -1.864), (-0.9269, -0.3839, -1.864), (-0.984, -0.1957, -1.864), (-1.003, 9.678e-07, -1.864), (-0.984, 0.1957, -1.864), (-0.9269, 0.3839, -1.864), (-0.8342, 0.5574, -1.864), (-0.7094, 0.7094, -1.864), (-0.5574, 0.8342, -1.864), (-0.3839, 0.9269, -1.864), (-0.1957, 0.984, -1.864)], [], [(128, 65, 64, 129), (129, 64, 66, 130), (130, 66, 67, 131), (131, 67, 68, 132), (132, 68, 69, 133), (133, 69, 70, 134), (134, 70, 71, 135), (135, 71, 72, 136), (136, 72, 73, 137), (137, 73, 74, 138), (138, 74, 75, 139), (139, 75, 76, 140), (140, 76, 77, 141), (141, 77, 78, 142), (142, 78, 79, 143), (143, 79, 80, 144), (144, 80, 81, 145), (145, 81, 82, 146), (146, 82, 83, 147), (147, 83, 84, 148), (148, 84, 85, 149), (149, 85, 86, 150), (150, 86, 87, 151), (151, 87, 88, 152), (152, 88, 89, 153), (153, 89, 90, 154), (154, 90, 91, 155), (155, 91, 92, 156), (156, 92, 93, 157), (157, 93, 94, 158), (43, 41, 116, 117), (158, 94, 95, 159), (159, 95, 65, 128), (0, 2, 4, 6, 8, 10, 12, 14, 16, 18, 20, 22, 24, 26, 28, 30, 32, 34, 36, 38, 40, 42, 44, 46, 48, 50, 52, 54, 56, 58, 60, 62), (1, 3, 64, 65), (3, 5, 66, 64), (5, 7, 67, 66), (7, 9, 68, 67), (9, 11, 69, 68), (11, 13, 70, 69), (13, 15, 71, 70), (15, 17, 72, 71), (17, 19, 73, 72), (19, 21, 74, 73), (21, 23, 75, 74), (23, 25, 76, 75), (25, 27, 77, 76), (27, 29, 78, 77), (29, 31, 79, 78), (31, 33, 80, 79), (33, 35, 81, 80), (35, 37, 82, 81), (37, 39, 83, 82), (39, 41, 84, 83), (41, 43, 85, 84), (43, 45, 86, 85), (45, 47, 87, 86), (47, 49, 88, 87), (49, 51, 89, 88), (51, 53, 90, 89), (53, 55, 91, 90), (55, 57, 92, 91), (57, 59, 93, 92), (59, 61, 94, 93), (61, 63, 95, 94), (63, 1, 65, 95), (96, 97, 127, 126, 125, 124, 123, 122, 121, 120, 119, 118, 117, 116, 115, 114, 113, 112, 111, 110, 109, 108, 107, 106, 105, 104, 103, 102, 101, 100, 99, 98), (17, 15, 103, 104), (45, 43, 117, 118), (19, 17, 104, 105), (47, 45, 118, 119), (21, 19, 105, 106), (49, 47, 119, 120), (23, 21, 106, 107), (51, 49, 120, 121), (25, 23, 107, 108), (53, 51, 121, 122), (27, 25, 108, 109), (55, 53, 122, 123), (29, 27, 109, 110), (3, 1, 97, 96), (57, 55, 123, 124), (31, 29, 110, 111), (5, 3, 96, 98), (59, 57, 124, 125), (33, 31, 111, 112), (7, 5, 98, 99), (61, 59, 125, 126), (35, 33, 112, 113), (9, 7, 99, 100), (63, 61, 126, 127), (37, 35, 113, 114), (11, 9, 100, 101), (1, 63, 127, 97), (39, 37, 114, 115), (13, 11, 101, 102), (41, 39, 115, 116), (15, 13, 102, 103), (190, 159, 128, 191), (189, 158, 159, 190), (188, 157, 158, 189), (187, 156, 157, 188), (186, 155, 156, 187), (185, 154, 155, 186), (184, 153, 154, 185), (183, 152, 153, 184), (182, 151, 152, 183), (181, 150, 151, 182), (180, 149, 150, 181), (179, 148, 149, 180), (178, 147, 148, 179), (177, 146, 147, 178), (176, 145, 146, 177), (175, 144, 145, 176), (174, 143, 144, 175), (173, 142, 143, 174), (172, 141, 142, 173), (171, 140, 141, 172), (170, 139, 140, 171), (169, 138, 139, 170), (168, 137, 138, 169), (167, 136, 137, 168), (166, 135, 136, 167), (165, 134, 135, 166), (164, 133, 134, 165), (163, 132, 133, 164), (162, 131, 132, 163), (161, 130, 131, 162), (160, 129, 130, 161), (191, 128, 129, 160), (192, 191, 160, 193), (193, 160, 161, 194), (194, 161, 162, 195), (195, 162, 163, 196), (196, 163, 164, 197), (197, 164, 165, 198), (198, 165, 166, 199), (199, 166, 167, 200), (200, 167, 168, 201), (201, 168, 169, 202), (202, 169, 170, 203), (203, 170, 171, 204), (204, 171, 172, 205), (205, 172, 173, 206), (206, 173, 174, 207), (207, 174, 175, 208), (208, 175, 176, 209), (209, 176, 177, 210), (210, 177, 178, 211), (211, 178, 179, 212), (212, 179, 180, 213), (213, 180, 181, 214), (214, 181, 182, 215), (215, 182, 183, 216), (216, 183, 184, 217), (217, 184, 185, 218), (218, 185, 186, 219), (219, 186, 187, 220), (220, 187, 188, 221), (221, 188, 189, 222), (222, 189, 190, 223), (223, 190, 191, 192), (2, 0, 192, 193), (4, 2, 193, 194), (6, 4, 194, 195), (8, 6, 195, 196), (10, 8, 196, 197), (12, 10, 197, 198), (14, 12, 198, 199), (16, 14, 199, 200), (18, 16, 200, 201), (20, 18, 201, 202), (22, 20, 202, 203), (24, 22, 203, 204), (26, 24, 204, 205), (28, 26, 205, 206), (30, 28, 206, 207), (32, 30, 207, 208), (34, 32, 208, 209), (36, 34, 209, 210), (38, 36, 210, 211), (40, 38, 211, 212), (42, 40, 212, 213), (44, 42, 213, 214), (46, 44, 214, 215), (48, 46, 215, 216), (50, 48, 216, 217), (52, 50, 217, 218), (54, 52, 218, 219), (56, 54, 219, 220), (58, 56, 220, 221), (60, 58, 221, 222), (62, 60, 222, 223), (0, 62, 223, 192)])
me_cylinder.materials.append(mat_material)
me_cylinder.use_remesh_preserve_volume = False
me_cylinder.use_remesh_preserve_attributes = False
me_cylinder.use_mirror_vertex_groups = False
me_cylinder.update()

# ---- objects
ob_wheel_frontright = bpy.data.objects.new('Wheel.frontRight', me_cylinder_005)
ob_wheel_backright = bpy.data.objects.new('Wheel.backRight', me_cylinder_004)
ob_wheel_backleft = bpy.data.objects.new('Wheel.backLeft', me_cylinder_003)
ob_wheel_frontleft = bpy.data.objects.new('Wheel.frontLeft', me_cylinder_002)
ob_cart = bpy.data.objects.new('Cart', me_cube_001)
ob_cannonbarrel = bpy.data.objects.new('CannonBarrel', me_cylinder)
ob_lamp = bpy.data.objects.new('Lamp', light_lamp)
ob_camera = bpy.data.objects.new('Camera', cam_camera)

# ---- transforms, parenting, visibility, modifiers, constraints
ob_wheel_frontright.location = (-1.267, -0.878, 0.06774)
ob_wheel_frontright.rotation_euler = (0.0, -1.571, 0.0)
ob_wheel_frontright.scale = (0.75, 0.75, -0.0375)
ob_wheel_frontright.lineart.crease_threshold = 0.0
ob_wheel_backright.location = (-1.267, 1.331, 0.07559)
ob_wheel_backright.rotation_euler = (0.0, -1.571, 0.0)
ob_wheel_backright.scale = (0.75, 0.75, -0.0375)
ob_wheel_backright.lineart.crease_threshold = 0.0
ob_wheel_backleft.location = (1.287, 1.331, 0.07559)
ob_wheel_backleft.rotation_euler = (0.0, -1.571, 0.0)
ob_wheel_backleft.scale = (0.75, 0.75, 0.0375)
ob_wheel_backleft.lineart.crease_threshold = 0.0
ob_wheel_frontleft.location = (1.287, -0.878, 0.06774)
ob_wheel_frontleft.rotation_euler = (0.0, -1.571, 0.0)
ob_wheel_frontleft.scale = (0.75, 0.75, 0.0375)
ob_wheel_frontleft.lineart.crease_threshold = 0.0
ob_cart.location = (0.01032, 0.2723, -0.2677)
ob_cart.scale = (0.92, 0.87, 0.125)
ob_cart.lineart.crease_threshold = 0.0
ob_cannonbarrel.location = (0.0, 0.0, 2.0)
ob_cannonbarrel.rotation_euler = (1.309, 0.0, 0.0)
ob_cannonbarrel.lineart.crease_threshold = 0.0
ob_lamp.location = (4.076, 1.005, 5.904)
ob_lamp.rotation_euler = (0.6503, 0.05522, 1.866)
ob_lamp.lock_rotations_4d = False
ob_lamp.empty_display_type = 'ARROWS'
ob_lamp.color = (0.0, 0.0, 0.0, 0.0)
ob_lamp.lineart.crease_threshold = 0.0
ob_camera.location = (7.481, -6.508, 5.344)
ob_camera.rotation_euler = (1.109, 0.0, 0.8149)
ob_camera.lock_rotations_4d = False
ob_camera.empty_display_type = 'ARROWS'
ob_camera.color = (0.0, 0.0, 0.0, 0.0)
ob_camera.display_type = 'WIRE'
ob_camera.lineart.crease_threshold = 0.0

# ---- collection membership
col_collection_1.objects.link(ob_wheel_frontright)
col_collection_1.objects.link(ob_wheel_backright)
col_collection_1.objects.link(ob_wheel_backleft)
col_collection_1.objects.link(ob_wheel_frontleft)
col_collection_1.objects.link(ob_cart)
col_collection_1.objects.link(ob_cannonbarrel)
col_collection_1.objects.link(ob_lamp)
col_collection_1.objects.link(ob_camera)

# ---- scene / render settings (as saved in the file)
scene.camera = ob_camera
scene.frame_start = 1; scene.frame_end = 250; scene.frame_set(1)
scene.render.engine = 'BLENDER_EEVEE_NEXT'
scene.render.resolution_percentage = 50
scene.render.dither_intensity = 0.0
scene.cycles.use_denoising = False
scene.cycles.samples = 128
scene.cycles.sampling_pattern = 'TABULATED_SOBOL'
scene.cycles.use_adaptive_sampling = False
scene.cycles.use_light_tree = False
scene.cycles.blur_glossy = 0.0
scene.cycles.sample_clamp_indirect = 0.0
scene.view_settings.view_transform = 'Standard'
bpy.context.view_layer.update()
